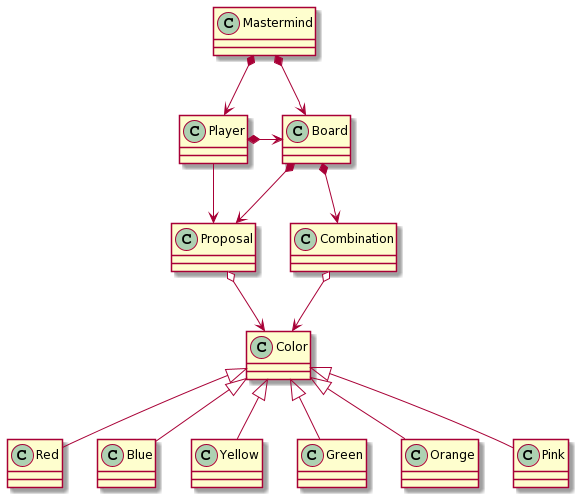

The diagram above was rendered by PlantUML. Its source (embedded in the PNG):
@startuml
class Mastermind {
}
class Board
class Player
class Proposal
class Combination
class Color
class Red
class Blue
class Yellow
class Green
class Orange
class Pink
Mastermind *-down->  Board
Mastermind *-down-> Player
Board *-down-> Combination
Board *-down-> Proposal
Player --> Proposal
Player *-> Board
Proposal o-down-> Color
Combination o-down-> Color
Color <|-down- Red
Color <|-down- Blue
Color <|-down- Green
Color <|-down- Orange
Color <|-down- Yellow
Color <|-down- Pink
@enduml